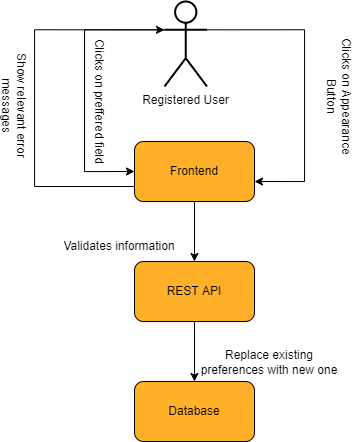

The diagram above was exported from draw.io. Its source (the exported page's mxGraphModel, read from the mxfile embedded in the PNG):
<mxGraphModel dx="1591" dy="555" grid="1" gridSize="10" guides="1" tooltips="1" connect="1" arrows="1" fold="1" page="1" pageScale="1" pageWidth="850" pageHeight="1100" math="0" shadow="0">
  <root>
    <mxCell id="0" />
    <mxCell id="1" parent="0" />
    <mxCell id="STzqwbpRazjU_8ka9m-Y-9" value="" style="group;fontSize=12;" parent="1" vertex="1" connectable="0">
      <mxGeometry x="-380" y="270" width="120" height="60" as="geometry" />
    </mxCell>
    <mxCell id="STzqwbpRazjU_8ka9m-Y-10" value="" style="rounded=1;whiteSpace=wrap;html=1;fillColor=#FFAF28;fontSize=12;" parent="STzqwbpRazjU_8ka9m-Y-9" vertex="1">
      <mxGeometry width="120" height="60" as="geometry" />
    </mxCell>
    <mxCell id="STzqwbpRazjU_8ka9m-Y-11" value="&lt;font style=&quot;font-size: 12px;&quot;&gt;Frontend&lt;/font&gt;" style="text;html=1;strokeColor=none;fillColor=none;align=center;verticalAlign=middle;whiteSpace=wrap;rounded=0;fontSize=12;" parent="STzqwbpRazjU_8ka9m-Y-9" vertex="1">
      <mxGeometry x="30" y="15" width="60" height="30" as="geometry" />
    </mxCell>
    <mxCell id="STzqwbpRazjU_8ka9m-Y-12" value="" style="group;fontSize=12;" parent="1" vertex="1" connectable="0">
      <mxGeometry x="-380" y="390" width="120" height="60" as="geometry" />
    </mxCell>
    <mxCell id="STzqwbpRazjU_8ka9m-Y-13" value="" style="rounded=1;whiteSpace=wrap;html=1;fillColor=#FFAF28;fontSize=12;" parent="STzqwbpRazjU_8ka9m-Y-12" vertex="1">
      <mxGeometry width="120" height="60" as="geometry" />
    </mxCell>
    <mxCell id="STzqwbpRazjU_8ka9m-Y-14" value="&lt;font style=&quot;font-size: 12px;&quot;&gt;REST API&lt;/font&gt;" style="text;html=1;strokeColor=none;fillColor=none;align=center;verticalAlign=middle;whiteSpace=wrap;rounded=0;fontSize=12;" parent="STzqwbpRazjU_8ka9m-Y-12" vertex="1">
      <mxGeometry x="30" y="15" width="60" height="30" as="geometry" />
    </mxCell>
    <mxCell id="_8rOwhArHQYpowU2o4xL-1" style="edgeStyle=orthogonalEdgeStyle;rounded=0;orthogonalLoop=1;jettySize=auto;html=1;exitX=1;exitY=0.3333333333333333;exitDx=0;exitDy=0;exitPerimeter=0;" edge="1" parent="1" source="STzqwbpRazjU_8ka9m-Y-17">
      <mxGeometry relative="1" as="geometry">
        <mxPoint x="-260" y="310" as="targetPoint" />
        <Array as="points">
          <mxPoint x="-210" y="158" />
          <mxPoint x="-210" y="310" />
        </Array>
      </mxGeometry>
    </mxCell>
    <mxCell id="_8rOwhArHQYpowU2o4xL-2" style="edgeStyle=orthogonalEdgeStyle;rounded=0;orthogonalLoop=1;jettySize=auto;html=1;exitX=0;exitY=0.3333333333333333;exitDx=0;exitDy=0;exitPerimeter=0;entryX=0;entryY=0.5;entryDx=0;entryDy=0;" edge="1" parent="1" source="STzqwbpRazjU_8ka9m-Y-17" target="STzqwbpRazjU_8ka9m-Y-10">
      <mxGeometry relative="1" as="geometry">
        <Array as="points">
          <mxPoint x="-430" y="158" />
          <mxPoint x="-430" y="300" />
        </Array>
      </mxGeometry>
    </mxCell>
    <mxCell id="STzqwbpRazjU_8ka9m-Y-17" value="Registered User" style="shape=umlActor;verticalLabelPosition=bottom;verticalAlign=top;html=1;outlineConnect=0;rounded=1;strokeWidth=2;fontSize=12;" parent="1" vertex="1">
      <mxGeometry x="-350" y="130" width="42.5" height="85" as="geometry" />
    </mxCell>
    <mxCell id="STzqwbpRazjU_8ka9m-Y-20" value="&lt;span style=&quot;background-color: rgb(255 , 255 , 255) ; font-size: 12px&quot;&gt;Clicks on Appearance Button&lt;/span&gt;" style="text;html=1;strokeColor=none;fillColor=none;align=center;verticalAlign=middle;whiteSpace=wrap;rounded=0;fontSize=12;rotation=90;" parent="1" vertex="1">
      <mxGeometry x="-250" y="210" width="150" height="30" as="geometry" />
    </mxCell>
    <mxCell id="STzqwbpRazjU_8ka9m-Y-26" value="" style="group;fontSize=12;" parent="1" vertex="1" connectable="0">
      <mxGeometry x="-380" y="510" width="120" height="60" as="geometry" />
    </mxCell>
    <mxCell id="STzqwbpRazjU_8ka9m-Y-27" value="" style="rounded=1;whiteSpace=wrap;html=1;fillColor=#FFAF28;fontSize=12;" parent="STzqwbpRazjU_8ka9m-Y-26" vertex="1">
      <mxGeometry width="120" height="60" as="geometry" />
    </mxCell>
    <mxCell id="STzqwbpRazjU_8ka9m-Y-28" value="&lt;font style=&quot;font-size: 12px&quot;&gt;Database&lt;/font&gt;" style="text;html=1;strokeColor=none;fillColor=none;align=center;verticalAlign=middle;whiteSpace=wrap;rounded=0;fontSize=12;" parent="STzqwbpRazjU_8ka9m-Y-26" vertex="1">
      <mxGeometry x="30" y="15" width="60" height="30" as="geometry" />
    </mxCell>
    <mxCell id="STzqwbpRazjU_8ka9m-Y-31" value="&lt;span style=&quot;background-color: rgb(255 , 255 , 255)&quot;&gt;Validates information&lt;/span&gt;" style="text;html=1;strokeColor=none;fillColor=none;align=center;verticalAlign=middle;whiteSpace=wrap;rounded=0;fontSize=12;" parent="1" vertex="1">
      <mxGeometry x="-470" y="360" width="150" height="30" as="geometry" />
    </mxCell>
    <mxCell id="STzqwbpRazjU_8ka9m-Y-34" value="&lt;span style=&quot;background-color: rgb(255 , 255 , 255) ; font-size: 12px&quot;&gt;Clicks on preffered field&lt;/span&gt;" style="text;html=1;strokeColor=none;fillColor=none;align=center;verticalAlign=middle;whiteSpace=wrap;rounded=0;fontSize=12;rotation=90;" parent="1" vertex="1">
      <mxGeometry x="-490" y="215" width="150" height="30" as="geometry" />
    </mxCell>
    <mxCell id="_8rOwhArHQYpowU2o4xL-3" style="edgeStyle=orthogonalEdgeStyle;rounded=0;orthogonalLoop=1;jettySize=auto;html=1;exitX=0;exitY=0.75;exitDx=0;exitDy=0;entryX=0;entryY=0.3333333333333333;entryDx=0;entryDy=0;entryPerimeter=0;" edge="1" parent="1" source="STzqwbpRazjU_8ka9m-Y-10" target="STzqwbpRazjU_8ka9m-Y-17">
      <mxGeometry relative="1" as="geometry">
        <Array as="points">
          <mxPoint x="-480" y="315" />
          <mxPoint x="-480" y="158" />
        </Array>
      </mxGeometry>
    </mxCell>
    <mxCell id="_8rOwhArHQYpowU2o4xL-4" style="edgeStyle=orthogonalEdgeStyle;rounded=0;orthogonalLoop=1;jettySize=auto;html=1;exitX=0.5;exitY=1;exitDx=0;exitDy=0;" edge="1" parent="1" source="STzqwbpRazjU_8ka9m-Y-10" target="STzqwbpRazjU_8ka9m-Y-13">
      <mxGeometry relative="1" as="geometry" />
    </mxCell>
    <mxCell id="_8rOwhArHQYpowU2o4xL-5" style="edgeStyle=orthogonalEdgeStyle;rounded=0;orthogonalLoop=1;jettySize=auto;html=1;exitX=0.5;exitY=1;exitDx=0;exitDy=0;entryX=0.5;entryY=0;entryDx=0;entryDy=0;" edge="1" parent="1" source="STzqwbpRazjU_8ka9m-Y-13" target="STzqwbpRazjU_8ka9m-Y-27">
      <mxGeometry relative="1" as="geometry" />
    </mxCell>
    <mxCell id="STzqwbpRazjU_8ka9m-Y-6" value="&lt;span style=&quot;background-color: rgb(255, 255, 255); font-size: 12px;&quot;&gt;Show relevant error messages&lt;/span&gt;" style="text;html=1;strokeColor=none;fillColor=none;align=center;verticalAlign=middle;whiteSpace=wrap;rounded=0;fontSize=12;rotation=90;" parent="1" vertex="1">
      <mxGeometry x="-575" y="223.75" width="150" height="21.25" as="geometry" />
    </mxCell>
    <mxCell id="STzqwbpRazjU_8ka9m-Y-5" value="&lt;span style=&quot;background-color: rgb(255 , 255 , 255) ; font-size: 12px&quot;&gt;Replace existing preferences with new one&lt;/span&gt;" style="text;html=1;strokeColor=none;fillColor=none;align=center;verticalAlign=middle;whiteSpace=wrap;rounded=0;fontSize=12;" parent="1" vertex="1">
      <mxGeometry x="-320" y="479.99666666666667" width="150" height="21.25" as="geometry" />
    </mxCell>
  </root>
</mxGraphModel>